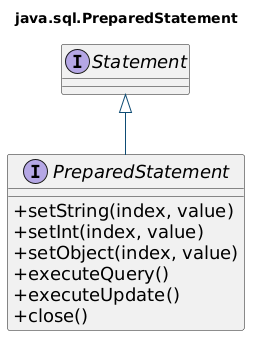

The diagram above was rendered by PlantUML. Its source (embedded in the PNG):
@startuml
title java.sql.PreparedStatement

skinparam shadowing false
skinparam backgroundColor transparent
skinparam classAttributeIconSize 0
skinparam defaultFontSize 18
skinparam linetype ortho
skinparam interface {
  BackgroundColor #EAF4FA
  BorderColor #154E75
  FontColor #111827
  FontSize 18
}
skinparam ArrowColor #0F4C75
skinparam ArrowFontColor #111827

interface Statement

interface PreparedStatement {
  +setString(index, value)
  +setInt(index, value)
  +setObject(index, value)
  +executeQuery()
  +executeUpdate()
  +close()
}

Statement <|-- PreparedStatement

@enduml